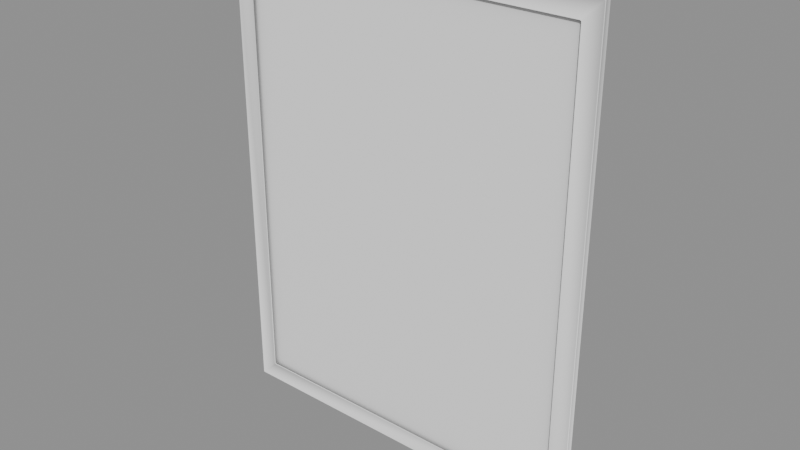 # Source: Mirrors_mirror1.blend  (saved by Blender 5.2.45; exported with 4.5.12 LTS)
import bpy
from mathutils import Matrix  # noqa: F401  (used for matrix-valued properties, if any)

bpy.ops.wm.read_factory_settings(use_empty=True)
scene = bpy.context.scene
scene.name = 'Scene'

# ---- collections
col_mirrors_mirror1 = bpy.data.collections.new('Mirrors_mirror1'); scene.collection.children.link(col_mirrors_mirror1)

# ---- materials (node trees are filled in below, after node groups)
mat_ao_bake = bpy.data.materials.new('AO-bake')
mat_ao_bake.use_backface_culling_lightprobe_volume = False

# ---- node groups
ng_gltf_settings = bpy.data.node_groups.new('glTF Settings', 'ShaderNodeTree')
_s = ng_gltf_settings.interface.new_socket(name='Occlusion', in_out='INPUT', socket_type='NodeSocketFloat')
_s.subtype = 'FACTOR'
_s.default_value = 1.0
_s.min_value = 0.0
_s.max_value = 1.0
_N = ng_gltf_settings.nodes; _L = ng_gltf_settings.links
n0 = _N.new('NodeGroupInput'); n0.name = 'Group Input'; n0.location = (-200, 0)
n1 = _N.new('NodeGroupOutput'); n1.name = 'Group Output'; n1.location = (-2, -8)
n1.is_active_output = True
ng_smooth_by_angle_002 = bpy.data.node_groups.new('Smooth by Angle.002', 'GeometryNodeTree')
_s = ng_smooth_by_angle_002.interface.new_socket(name='Mesh', in_out='OUTPUT', socket_type='NodeSocketGeometry')
_s = ng_smooth_by_angle_002.interface.new_socket(name='Mesh', in_out='INPUT', socket_type='NodeSocketGeometry')
_s = ng_smooth_by_angle_002.interface.new_socket(name='Angle', in_out='INPUT', socket_type='NodeSocketFloat')
_s.subtype = 'ANGLE'
_s.default_value = 0.5236
_s.min_value = 0.0
_s.max_value = 3.142
_s.description = 'Maximum face angle for smooth edges'
_s = ng_smooth_by_angle_002.interface.new_socket(name='Ignore Sharpness', in_out='INPUT', socket_type='NodeSocketBool')
_s.force_non_field = True
ng_smooth_by_angle_002.description = 'Set the sharpness of mesh edges based on the angle between the neighboring faces'
ng_smooth_by_angle_002.is_modifier = True
_N = ng_smooth_by_angle_002.nodes; _L = ng_smooth_by_angle_002.links
n0 = _N.new('GeometryNodeSetShadeSmooth'); n0.name = 'Set Shade Smooth'; n0.location = (120, -80)
n0.domain = 'EDGE'
n1 = _N.new('GeometryNodeSetShadeSmooth'); n1.name = 'Set Shade Smooth.001'; n1.location = (300, -80)
n2 = _N.new('NodeGroupOutput'); n2.name = 'Group Output'; n2.location = (480, -80)
n3 = _N.new('GeometryNodeInputMeshEdgeAngle'); n3.name = 'Edge Angle'; n3.location = (-440, -240)
n4 = _N.new('NodeGroupInput'); n4.name = 'Group Input'; n4.location = (-80, -80)
n5 = _N.new('GeometryNodeInputEdgeSmooth'); n5.name = 'Is Edge Smooth'; n5.location = (-260, -120)
n6 = _N.new('GeometryNodeInputShadeSmooth'); n6.name = 'Is Shade Smooth'; n6.location = (-440, -397)
n7 = _N.new('FunctionNodeCompare'); n7.name = 'Compare'; n7.location = (-260, -260)
n7.operation = 'LESS_EQUAL'
n8 = _N.new('FunctionNodeBooleanMath'); n8.name = 'Boolean Math.001'; n8.location = (-80, -260)
n9 = _N.new('NodeGroupInput'); n9.name = 'Group Input.001'; n9.location = (-440, -329)
n10 = _N.new('NodeGroupInput'); n10.name = 'Group Input.002'; n10.location = (-259, -189)
n11 = _N.new('FunctionNodeBooleanMath'); n11.name = 'Boolean Math'; n11.location = (-80, -149)
n11.operation = 'OR'
n12 = _N.new('FunctionNodeBooleanMath'); n12.name = 'Boolean Math.002'; n12.location = (-260, -380)
n12.operation = 'OR'
n13 = _N.new('NodeGroupInput'); n13.name = 'Group Input.003'; n13.location = (-440, -460)
_L.new(n3.outputs[0], n7.inputs[0])
_L.new(n1.outputs[0], n2.inputs[0])
_L.new(n9.outputs[1], n7.inputs[1])
_L.new(n7.outputs[0], n8.inputs[0])
_L.new(n4.outputs[0], n0.inputs[0])
_L.new(n0.outputs[0], n1.inputs[0])
_L.new(n8.outputs[0], n0.inputs[2])
_L.new(n10.outputs[2], n11.inputs[1])
_L.new(n5.outputs[0], n11.inputs[0])
_L.new(n11.outputs[0], n0.inputs[1])
_L.new(n13.outputs[2], n12.inputs[1])
_L.new(n6.outputs[0], n12.inputs[0])
_L.new(n12.outputs[0], n8.inputs[1])
n2.is_active_output = True

# ---- material node trees
mat_ao_bake.use_nodes = True; mat_ao_bake.node_tree.nodes.clear()
_N = mat_ao_bake.node_tree.nodes; _L = mat_ao_bake.node_tree.links
n0 = _N.new('ShaderNodeOutputMaterial'); n0.name = 'Material Output'; n0.location = (340, 260)
n1 = _N.new('ShaderNodeAmbientOcclusion'); n1.name = 'Ambient Occlusion'; n1.location = (-220, 200)
n1.inputs[1].default_value = 2.0
n2 = _N.new('ShaderNodeBsdfPrincipled'); n2.name = 'Principled BSDF'; n2.location = (60, 260)
n2.distribution = 'GGX'
n2.subsurface_method = 'BURLEY'
n2.inputs[3].default_value = 1.45
n2.inputs[27].default_value = (0.0, 0.0, 0.0, 1.0)
n2.inputs[28].default_value = 1.0
n3 = _N.new('ShaderNodeGroup'); n3.name = 'Group'; n3.location = (800, 260)
n3.width = 208
n3.node_tree = ng_gltf_settings
n3.inputs[0].default_value = 1.0
_L.new(n2.outputs[0], n0.inputs[0])
_L.new(n1.outputs[0], n2.inputs[0])
n0.is_active_output = True

# ---- meshes
me_plano_106 = bpy.data.meshes.new('Plano.106')
me_plano_106.from_pydata([(-0.2755, -2.264e-07, 0.0), (-0.2755, -0.01001, 0.0), (0.2755, 2.264e-07, 0.0), (0.2755, -0.01001, 0.0), (-0.2755, -2.264e-07, 0.697), (-0.2755, -0.01001, 0.697), (0.2755, 2.264e-07, 0.697), (0.2755, -0.01001, 0.697), (-0.2481, -0.01001, 0.6696), (-0.2481, -2.276e-07, 0.6696), (-0.2481, -0.01001, 0.02739), (-0.2481, -2.276e-07, 0.02739), (0.2481, -0.01001, 0.02739), (0.2481, 2.276e-07, 0.02739), (0.2481, -0.01001, 0.6696), (0.2481, 2.276e-07, 0.6696)], [], [(8, 10, 11, 9), (10, 12, 13, 11), (12, 14, 15, 13), (14, 8, 9, 15), (4, 0, 1, 5), (0, 2, 3, 1), (2, 6, 7, 3), (6, 4, 5, 7), (1, 10, 8, 5), (0, 4, 9, 11), (3, 12, 10, 1), (2, 0, 11, 13), (7, 14, 12, 3), (6, 2, 13, 15), (5, 8, 14, 7), (4, 6, 15, 9)])
me_plano_106.polygons.foreach_set('use_smooth', [True] * 16)
_uv = me_plano_106.uv_layers.new(name='UVMap')
_uv.uv.foreach_set('vector', [0.07527, 0.9785, 0.07527, 0.02149, 0.07527, 0.02149, 0.07527, 0.9785, 0.07527, 0.02149, 0.9247, 0.02149, 0.9247, 0.02149, 0.07527, 0.02149, 0.9247, 0.02149, 0.9247, 0.9785, 0.9247, 0.9785, 0.9247, 0.02149, 0.9247, 0.9785, 0.07527, 0.9785, 0.07527, 0.9785, 0.9247, 0.9785, 0.0, 1.0, 0.0, 0.0, 0.0, 0.0, 0.0, 1.0, 0.0, 0.0, 1.0, 0.0, 1.0, 0.0, 0.0, 0.0, 1.0, 0.0, 1.0, 1.0, 1.0, 1.0, 1.0, 0.0, 1.0, 1.0, 0.0, 1.0, 0.0, 1.0, 1.0, 1.0, 0.0, 0.0, 0.07527, 0.02149, 0.07527, 0.9785, 0.0, 1.0, 0.0, 0.0, 0.0, 1.0, 0.07527, 0.9785, 0.07527, 0.02149, 1.0, 0.0, 0.9247, 0.02149, 0.07527, 0.02149, 0.0, 0.0, 1.0, 0.0, 0.0, 0.0, 0.07527, 0.02149, 0.9247, 0.02149, 1.0, 1.0, 0.9247, 0.9785, 0.9247, 0.02149, 1.0, 0.0, 1.0, 1.0, 1.0, 0.0, 0.9247, 0.02149, 0.9247, 0.9785, 0.0, 1.0, 0.07527, 0.9785, 0.9247, 0.9785, 1.0, 1.0, 0.0, 1.0, 1.0, 1.0, 0.9247, 0.9785, 0.07527, 0.9785])
me_plano_106.materials.append(mat_ao_bake)
me_plano_106.update()
me_plano_105 = bpy.data.meshes.new('Plano.105')
me_plano_105.from_pydata([(-0.2481, -0.005, 0.6696), (-0.2481, -0.005, 0.02739), (0.2481, -0.005, 0.02739), (0.2481, -0.005, 0.6696)], [], [(1, 2, 3, 0)])
me_plano_105.polygons.foreach_set('use_smooth', [True] * 1)
_uv = me_plano_105.uv_layers.new(name='UVMap')
_uv.uv.foreach_set('vector', [0.07527, 0.02149, 0.9247, 0.02149, 0.9247, 0.9785, 0.07527, 0.9785])
me_plano_105.materials.append(mat_ao_bake)
me_plano_105.update()

# ---- objects
ob_wall0_mirrorframe0 = bpy.data.objects.new('wall0_mirrorframe0', me_plano_106)
ob_wall0_mirror0 = bpy.data.objects.new('wall0_mirror0', me_plano_105)

# ---- transforms, parenting, visibility, modifiers, constraints
ob_wall0_mirrorframe0.location = (0.0, 0.0, 0.0)
_m = ob_wall0_mirrorframe0.modifiers.new('Bevel — ND B', 'BEVEL')
_m.width = 0.001
_m.width_pct = 0.001
_m.use_clamp_overlap = False
_m.offset_type = 'WIDTH'
_m.loop_slide = False
_m.face_strength_mode = 'FSTR_AFFECTED'
_m.miter_outer = 'MITER_ARC'
_m = ob_wall0_mirrorframe0.modifiers.new('Weld — ND B', 'WELD')
_m.merge_threshold = 1e-05
_m = ob_wall0_mirrorframe0.modifiers.new('Smooth by Angle.002', 'NODES')
_m.node_group = ng_smooth_by_angle_002
_m.use_pin_to_last = True
_m.show_group_selector = False
_m = ob_wall0_mirrorframe0.modifiers.new('WeightedNormal', 'WEIGHTED_NORMAL')
_m.use_pin_to_last = True
ob_wall0_mirror0.location = (0.0, 0.0, 0.0)
_m = ob_wall0_mirror0.modifiers.new('Smooth by Angle.002', 'NODES')
_m.node_group = ng_smooth_by_angle_002
_m.use_pin_to_last = True
_m.show_group_selector = False
_m = ob_wall0_mirror0.modifiers.new('WeightedNormal', 'WEIGHTED_NORMAL')
_m.use_pin_to_last = True

# ---- collection membership
col_mirrors_mirror1.objects.link(ob_wall0_mirrorframe0)
col_mirrors_mirror1.objects.link(ob_wall0_mirror0)

# ---- scene / render settings (as saved in the file)
scene.frame_start = 1; scene.frame_end = 250; scene.frame_set(1)
scene.render.engine = 'BLENDER_EEVEE_NEXT'
scene.render.bake_bias = 0.0
scene.render.bake_samples = 0
scene.render.compositor_device = 'GPU'
scene.eevee.use_volume_custom_range = False
scene.eevee.fast_gi_thickness_near = 0.1
scene.eevee.fast_gi_thickness_far = 0.0
scene.eevee.ray_tracing_options.screen_trace_thickness = 0.1
bpy.context.view_layer.update()

# ---- added for rendering (the .blend has no active camera and no usable light): camera, sun + grey world if the file has none
cam_auto = bpy.data.cameras.new('AutoCamera')
cam_auto.lens = 50.0
cam_auto.sensor_width = 36.0
cam_auto.clip_end = 1000.0
ob_auto_camera = bpy.data.objects.new('AutoCamera', cam_auto)
scene.collection.objects.link(ob_auto_camera)
ob_auto_camera.location = (0.822081, -0.991502, 1.00618)
ob_auto_camera.rotation_euler = (1.09748, -7.21219e-08, 0.694738)
scene.camera = ob_auto_camera
light_auto_sun = bpy.data.lights.new('AutoSun', 'SUN')
light_auto_sun.energy = 3.0
light_auto_sun.angle = 0.0523599
ob_auto_sun = bpy.data.objects.new('AutoSun', light_auto_sun)
scene.collection.objects.link(ob_auto_sun)
ob_auto_sun.rotation_euler = (0.872665, 0.174533, 0.523599)
if scene.world is None:
    world_auto = bpy.data.worlds.new('AutoWorld')
    world_auto.color = (0.3, 0.3, 0.3)
    scene.world = world_auto
bpy.context.view_layer.update()
